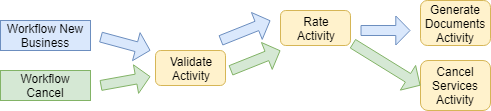

The diagram above was exported from draw.io. Its source (the exported page's mxGraphModel, read from the mxfile embedded in the PNG):
<mxGraphModel dx="1394" dy="824" grid="1" gridSize="10" guides="1" tooltips="1" connect="1" arrows="1" fold="1" page="1" pageScale="1" pageWidth="850" pageHeight="1100" math="0" shadow="0">
  <root>
    <mxCell id="0" />
    <mxCell id="1" parent="0" />
    <mxCell id="QJ7hil5pMIdY3bGilTFG-3" value="Workflow New Business" style="rounded=0;whiteSpace=wrap;html=1;fillColor=#dae8fc;strokeColor=#6c8ebf;" vertex="1" parent="1">
      <mxGeometry x="50" y="100" width="90" height="30" as="geometry" />
    </mxCell>
    <mxCell id="QJ7hil5pMIdY3bGilTFG-4" value="Workflow Cancel" style="rounded=0;whiteSpace=wrap;html=1;fillColor=#d5e8d4;strokeColor=#82b366;" vertex="1" parent="1">
      <mxGeometry x="50" y="150" width="90" height="30" as="geometry" />
    </mxCell>
    <mxCell id="QJ7hil5pMIdY3bGilTFG-5" value="Validate&lt;br&gt;Activity&lt;br&gt;" style="rounded=1;whiteSpace=wrap;html=1;fillColor=#fff2cc;strokeColor=#d6b656;" vertex="1" parent="1">
      <mxGeometry x="205" y="130" width="70" height="35" as="geometry" />
    </mxCell>
    <mxCell id="QJ7hil5pMIdY3bGilTFG-6" value="Rate&lt;br&gt;Activity&lt;br&gt;" style="rounded=1;whiteSpace=wrap;html=1;fillColor=#fff2cc;strokeColor=#d6b656;" vertex="1" parent="1">
      <mxGeometry x="330" y="90" width="70" height="35" as="geometry" />
    </mxCell>
    <mxCell id="QJ7hil5pMIdY3bGilTFG-7" value="Generate Documents&lt;br&gt;Activity&lt;br&gt;" style="rounded=1;whiteSpace=wrap;html=1;fillColor=#fff2cc;strokeColor=#d6b656;" vertex="1" parent="1">
      <mxGeometry x="470" y="80" width="70" height="45" as="geometry" />
    </mxCell>
    <mxCell id="QJ7hil5pMIdY3bGilTFG-9" value="Cancel Services&lt;br&gt;Activity&lt;br&gt;" style="rounded=1;whiteSpace=wrap;html=1;fillColor=#fff2cc;strokeColor=#d6b656;" vertex="1" parent="1">
      <mxGeometry x="470" y="140" width="70" height="50" as="geometry" />
    </mxCell>
    <mxCell id="QJ7hil5pMIdY3bGilTFG-10" value="" style="shape=flexArrow;endArrow=classic;html=1;fillColor=#d5e8d4;strokeColor=#82b366;endWidth=18;endSize=4.4;" edge="1" parent="1">
      <mxGeometry width="50" height="50" relative="1" as="geometry">
        <mxPoint x="150" y="165" as="sourcePoint" />
        <mxPoint x="200" y="156" as="targetPoint" />
      </mxGeometry>
    </mxCell>
    <mxCell id="QJ7hil5pMIdY3bGilTFG-11" value="" style="shape=flexArrow;endArrow=classic;html=1;fillColor=#d5e8d4;strokeColor=#82b366;endWidth=18;endSize=4.4;" edge="1" parent="1">
      <mxGeometry width="50" height="50" relative="1" as="geometry">
        <mxPoint x="280" y="150" as="sourcePoint" />
        <mxPoint x="330" y="130" as="targetPoint" />
      </mxGeometry>
    </mxCell>
    <mxCell id="QJ7hil5pMIdY3bGilTFG-12" value="" style="shape=flexArrow;endArrow=classic;html=1;exitX=1.029;exitY=0.943;exitDx=0;exitDy=0;entryX=0;entryY=0.5;entryDx=0;entryDy=0;fillColor=#d5e8d4;strokeColor=#82b366;endWidth=18;endSize=4.4;exitPerimeter=0;" edge="1" parent="1" source="QJ7hil5pMIdY3bGilTFG-6" target="QJ7hil5pMIdY3bGilTFG-9">
      <mxGeometry width="50" height="50" relative="1" as="geometry">
        <mxPoint x="285" y="157.5" as="sourcePoint" />
        <mxPoint x="340" y="126" as="targetPoint" />
      </mxGeometry>
    </mxCell>
    <mxCell id="QJ7hil5pMIdY3bGilTFG-13" value="" style="shape=flexArrow;endArrow=classic;html=1;fillColor=#dae8fc;strokeColor=#6c8ebf;endWidth=18;endSize=4.4;" edge="1" parent="1">
      <mxGeometry width="50" height="50" relative="1" as="geometry">
        <mxPoint x="150" y="116.5" as="sourcePoint" />
        <mxPoint x="200" y="130" as="targetPoint" />
      </mxGeometry>
    </mxCell>
    <mxCell id="QJ7hil5pMIdY3bGilTFG-14" value="" style="shape=flexArrow;endArrow=classic;html=1;fillColor=#dae8fc;strokeColor=#6c8ebf;endWidth=18;endSize=4.4;" edge="1" parent="1">
      <mxGeometry width="50" height="50" relative="1" as="geometry">
        <mxPoint x="270" y="120" as="sourcePoint" />
        <mxPoint x="320" y="100" as="targetPoint" />
      </mxGeometry>
    </mxCell>
    <mxCell id="QJ7hil5pMIdY3bGilTFG-15" value="" style="shape=flexArrow;endArrow=classic;html=1;fillColor=#dae8fc;strokeColor=#6c8ebf;endWidth=18;endSize=4.4;" edge="1" parent="1">
      <mxGeometry width="50" height="50" relative="1" as="geometry">
        <mxPoint x="410" y="110" as="sourcePoint" />
        <mxPoint x="460" y="110" as="targetPoint" />
      </mxGeometry>
    </mxCell>
  </root>
</mxGraphModel>